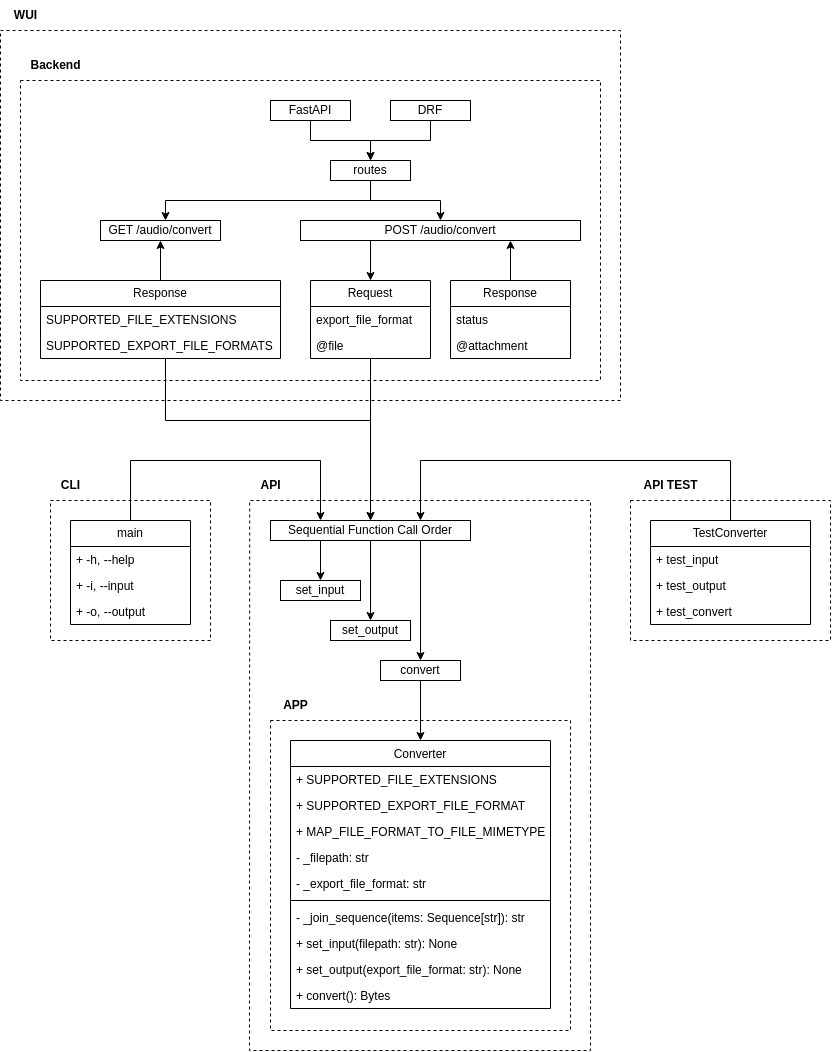

The diagram above was exported from draw.io. Its source (the exported page's mxGraphModel, read from the mxfile embedded in the PNG):
<mxGraphModel dx="1320" dy="1204" grid="1" gridSize="10" guides="1" tooltips="1" connect="1" arrows="1" fold="1" page="1" pageScale="1" pageWidth="850" pageHeight="1100" math="0" shadow="0">
  <root>
    <mxCell id="yLspRcfhWub7Kl2Q3LLx-0" />
    <mxCell id="yLspRcfhWub7Kl2Q3LLx-1" parent="yLspRcfhWub7Kl2Q3LLx-0" />
    <mxCell id="yLspRcfhWub7Kl2Q3LLx-2" value="" style="endArrow=none;dashed=1;html=1;rounded=0;" edge="1" parent="yLspRcfhWub7Kl2Q3LLx-1">
      <mxGeometry width="50" height="50" relative="1" as="geometry">
        <mxPoint x="60" y="540" as="sourcePoint" />
        <mxPoint x="60" y="540" as="targetPoint" />
        <Array as="points">
          <mxPoint x="220" y="540" />
          <mxPoint x="220" y="680" />
          <mxPoint x="60" y="680" />
        </Array>
      </mxGeometry>
    </mxCell>
    <mxCell id="yLspRcfhWub7Kl2Q3LLx-3" value="&lt;b&gt;CLI&lt;/b&gt;" style="text;html=1;align=center;verticalAlign=middle;resizable=0;points=[];autosize=1;strokeColor=none;fillColor=none;" vertex="1" parent="yLspRcfhWub7Kl2Q3LLx-1">
      <mxGeometry x="60" y="510" width="40" height="30" as="geometry" />
    </mxCell>
    <mxCell id="yLspRcfhWub7Kl2Q3LLx-4" value="" style="endArrow=none;dashed=1;html=1;rounded=0;entryX=-0.02;entryY=1.013;entryDx=0;entryDy=0;entryPerimeter=0;" edge="1" parent="yLspRcfhWub7Kl2Q3LLx-1" target="yLspRcfhWub7Kl2Q3LLx-5">
      <mxGeometry width="50" height="50" relative="1" as="geometry">
        <mxPoint x="260" y="540" as="sourcePoint" />
        <mxPoint x="210" y="1060" as="targetPoint" />
        <Array as="points">
          <mxPoint x="600" y="540" />
          <mxPoint x="600" y="860" />
          <mxPoint x="600" y="1090" />
          <mxPoint x="420" y="1090" />
          <mxPoint x="259" y="1090" />
        </Array>
      </mxGeometry>
    </mxCell>
    <mxCell id="yLspRcfhWub7Kl2Q3LLx-5" value="&lt;b&gt;API&lt;/b&gt;" style="text;html=1;align=center;verticalAlign=middle;resizable=0;points=[];autosize=1;strokeColor=none;fillColor=none;" vertex="1" parent="yLspRcfhWub7Kl2Q3LLx-1">
      <mxGeometry x="260" y="510" width="40" height="30" as="geometry" />
    </mxCell>
    <mxCell id="yLspRcfhWub7Kl2Q3LLx-6" style="edgeStyle=orthogonalEdgeStyle;rounded=0;orthogonalLoop=1;jettySize=auto;html=1;" edge="1" parent="yLspRcfhWub7Kl2Q3LLx-1" source="yLspRcfhWub7Kl2Q3LLx-7" target="yLspRcfhWub7Kl2Q3LLx-15">
      <mxGeometry relative="1" as="geometry" />
    </mxCell>
    <mxCell id="yLspRcfhWub7Kl2Q3LLx-7" value="convert" style="whiteSpace=wrap;html=1;" vertex="1" parent="yLspRcfhWub7Kl2Q3LLx-1">
      <mxGeometry x="390" y="700" width="80" height="20" as="geometry" />
    </mxCell>
    <mxCell id="yLspRcfhWub7Kl2Q3LLx-8" style="edgeStyle=orthogonalEdgeStyle;rounded=0;orthogonalLoop=1;jettySize=auto;html=1;exitX=0.25;exitY=1;exitDx=0;exitDy=0;" edge="1" parent="yLspRcfhWub7Kl2Q3LLx-1" source="yLspRcfhWub7Kl2Q3LLx-11" target="yLspRcfhWub7Kl2Q3LLx-12">
      <mxGeometry relative="1" as="geometry" />
    </mxCell>
    <mxCell id="yLspRcfhWub7Kl2Q3LLx-9" style="edgeStyle=orthogonalEdgeStyle;rounded=0;orthogonalLoop=1;jettySize=auto;html=1;entryX=0.5;entryY=0;entryDx=0;entryDy=0;" edge="1" parent="yLspRcfhWub7Kl2Q3LLx-1" source="yLspRcfhWub7Kl2Q3LLx-11" target="yLspRcfhWub7Kl2Q3LLx-26">
      <mxGeometry relative="1" as="geometry" />
    </mxCell>
    <mxCell id="yLspRcfhWub7Kl2Q3LLx-10" style="edgeStyle=orthogonalEdgeStyle;rounded=0;orthogonalLoop=1;jettySize=auto;html=1;exitX=0.75;exitY=1;exitDx=0;exitDy=0;entryX=0.5;entryY=0;entryDx=0;entryDy=0;" edge="1" parent="yLspRcfhWub7Kl2Q3LLx-1" source="yLspRcfhWub7Kl2Q3LLx-11" target="yLspRcfhWub7Kl2Q3LLx-7">
      <mxGeometry relative="1" as="geometry" />
    </mxCell>
    <mxCell id="yLspRcfhWub7Kl2Q3LLx-11" value="Sequential Function Call Order" style="whiteSpace=wrap;html=1;" vertex="1" parent="yLspRcfhWub7Kl2Q3LLx-1">
      <mxGeometry x="280" y="560" width="200" height="20" as="geometry" />
    </mxCell>
    <mxCell id="yLspRcfhWub7Kl2Q3LLx-12" value="set_input" style="whiteSpace=wrap;html=1;" vertex="1" parent="yLspRcfhWub7Kl2Q3LLx-1">
      <mxGeometry x="290" y="620" width="80" height="20" as="geometry" />
    </mxCell>
    <mxCell id="yLspRcfhWub7Kl2Q3LLx-13" value="" style="endArrow=none;dashed=1;html=1;rounded=0;" edge="1" parent="yLspRcfhWub7Kl2Q3LLx-1">
      <mxGeometry width="50" height="50" relative="1" as="geometry">
        <mxPoint x="280" y="760" as="sourcePoint" />
        <mxPoint x="280" y="760" as="targetPoint" />
        <Array as="points">
          <mxPoint x="440" y="760" />
          <mxPoint x="580" y="760" />
          <mxPoint x="580" y="1070" />
          <mxPoint x="280" y="1070" />
        </Array>
      </mxGeometry>
    </mxCell>
    <mxCell id="yLspRcfhWub7Kl2Q3LLx-14" value="&lt;b&gt;APP&lt;/b&gt;" style="text;html=1;align=center;verticalAlign=middle;resizable=0;points=[];autosize=1;strokeColor=none;fillColor=none;" vertex="1" parent="yLspRcfhWub7Kl2Q3LLx-1">
      <mxGeometry x="280" y="730" width="50" height="30" as="geometry" />
    </mxCell>
    <mxCell id="yLspRcfhWub7Kl2Q3LLx-15" value="&lt;span style=&quot;font-weight: normal;&quot;&gt;Converter&lt;/span&gt;" style="swimlane;fontStyle=1;align=center;verticalAlign=top;childLayout=stackLayout;horizontal=1;startSize=26;horizontalStack=0;resizeParent=1;resizeParentMax=0;resizeLast=0;collapsible=1;marginBottom=0;whiteSpace=wrap;html=1;" vertex="1" parent="yLspRcfhWub7Kl2Q3LLx-1">
      <mxGeometry x="300" y="780" width="260" height="268" as="geometry" />
    </mxCell>
    <mxCell id="yLspRcfhWub7Kl2Q3LLx-16" value="+ SUPPORTED_FILE_EXTENSIONS" style="text;strokeColor=none;fillColor=none;align=left;verticalAlign=top;spacingLeft=4;spacingRight=4;overflow=hidden;rotatable=0;points=[[0,0.5],[1,0.5]];portConstraint=eastwest;whiteSpace=wrap;html=1;" vertex="1" parent="yLspRcfhWub7Kl2Q3LLx-15">
      <mxGeometry y="26" width="260" height="26" as="geometry" />
    </mxCell>
    <mxCell id="yLspRcfhWub7Kl2Q3LLx-17" value="+ SUPPORTED_EXPORT_FILE_FORMAT" style="text;strokeColor=none;fillColor=none;align=left;verticalAlign=top;spacingLeft=4;spacingRight=4;overflow=hidden;rotatable=0;points=[[0,0.5],[1,0.5]];portConstraint=eastwest;whiteSpace=wrap;html=1;" vertex="1" parent="yLspRcfhWub7Kl2Q3LLx-15">
      <mxGeometry y="52" width="260" height="26" as="geometry" />
    </mxCell>
    <mxCell id="yLspRcfhWub7Kl2Q3LLx-18" value="+ MAP_FILE_FORMAT_TO_FILE_MIMETYPE" style="text;strokeColor=none;fillColor=none;align=left;verticalAlign=top;spacingLeft=4;spacingRight=4;overflow=hidden;rotatable=0;points=[[0,0.5],[1,0.5]];portConstraint=eastwest;whiteSpace=wrap;html=1;" vertex="1" parent="yLspRcfhWub7Kl2Q3LLx-15">
      <mxGeometry y="78" width="260" height="26" as="geometry" />
    </mxCell>
    <mxCell id="yLspRcfhWub7Kl2Q3LLx-19" value="- _filepath: str" style="text;strokeColor=none;fillColor=none;align=left;verticalAlign=top;spacingLeft=4;spacingRight=4;overflow=hidden;rotatable=0;points=[[0,0.5],[1,0.5]];portConstraint=eastwest;whiteSpace=wrap;html=1;" vertex="1" parent="yLspRcfhWub7Kl2Q3LLx-15">
      <mxGeometry y="104" width="260" height="26" as="geometry" />
    </mxCell>
    <mxCell id="yLspRcfhWub7Kl2Q3LLx-20" value="- _export_file_format: str" style="text;strokeColor=none;fillColor=none;align=left;verticalAlign=top;spacingLeft=4;spacingRight=4;overflow=hidden;rotatable=0;points=[[0,0.5],[1,0.5]];portConstraint=eastwest;whiteSpace=wrap;html=1;" vertex="1" parent="yLspRcfhWub7Kl2Q3LLx-15">
      <mxGeometry y="130" width="260" height="26" as="geometry" />
    </mxCell>
    <mxCell id="yLspRcfhWub7Kl2Q3LLx-21" value="" style="line;strokeWidth=1;fillColor=none;align=left;verticalAlign=middle;spacingTop=-1;spacingLeft=3;spacingRight=3;rotatable=0;labelPosition=right;points=[];portConstraint=eastwest;strokeColor=inherit;" vertex="1" parent="yLspRcfhWub7Kl2Q3LLx-15">
      <mxGeometry y="156" width="260" height="8" as="geometry" />
    </mxCell>
    <mxCell id="yLspRcfhWub7Kl2Q3LLx-22" value="- _join_sequence(items: Sequence[str]): str" style="text;strokeColor=none;fillColor=none;align=left;verticalAlign=top;spacingLeft=4;spacingRight=4;overflow=hidden;rotatable=0;points=[[0,0.5],[1,0.5]];portConstraint=eastwest;whiteSpace=wrap;html=1;" vertex="1" parent="yLspRcfhWub7Kl2Q3LLx-15">
      <mxGeometry y="164" width="260" height="26" as="geometry" />
    </mxCell>
    <mxCell id="yLspRcfhWub7Kl2Q3LLx-23" value="+ set_input(filepath: str): None" style="text;strokeColor=none;fillColor=none;align=left;verticalAlign=top;spacingLeft=4;spacingRight=4;overflow=hidden;rotatable=0;points=[[0,0.5],[1,0.5]];portConstraint=eastwest;whiteSpace=wrap;html=1;" vertex="1" parent="yLspRcfhWub7Kl2Q3LLx-15">
      <mxGeometry y="190" width="260" height="26" as="geometry" />
    </mxCell>
    <mxCell id="yLspRcfhWub7Kl2Q3LLx-24" value="+ set_output(export_file_format: str): None" style="text;strokeColor=none;fillColor=none;align=left;verticalAlign=top;spacingLeft=4;spacingRight=4;overflow=hidden;rotatable=0;points=[[0,0.5],[1,0.5]];portConstraint=eastwest;whiteSpace=wrap;html=1;" vertex="1" parent="yLspRcfhWub7Kl2Q3LLx-15">
      <mxGeometry y="216" width="260" height="26" as="geometry" />
    </mxCell>
    <mxCell id="yLspRcfhWub7Kl2Q3LLx-25" value="+ convert(): Bytes" style="text;strokeColor=none;fillColor=none;align=left;verticalAlign=top;spacingLeft=4;spacingRight=4;overflow=hidden;rotatable=0;points=[[0,0.5],[1,0.5]];portConstraint=eastwest;whiteSpace=wrap;html=1;" vertex="1" parent="yLspRcfhWub7Kl2Q3LLx-15">
      <mxGeometry y="242" width="260" height="26" as="geometry" />
    </mxCell>
    <mxCell id="yLspRcfhWub7Kl2Q3LLx-26" value="set_output" style="whiteSpace=wrap;html=1;" vertex="1" parent="yLspRcfhWub7Kl2Q3LLx-1">
      <mxGeometry x="340" y="660" width="80" height="20" as="geometry" />
    </mxCell>
    <mxCell id="yLspRcfhWub7Kl2Q3LLx-27" value="" style="endArrow=none;dashed=1;html=1;rounded=0;" edge="1" parent="yLspRcfhWub7Kl2Q3LLx-1">
      <mxGeometry width="50" height="50" relative="1" as="geometry">
        <mxPoint x="640" y="540" as="sourcePoint" />
        <mxPoint x="640" y="540" as="targetPoint" />
        <Array as="points">
          <mxPoint x="740" y="540" />
          <mxPoint x="840" y="540" />
          <mxPoint x="840" y="680" />
          <mxPoint x="640" y="680" />
        </Array>
      </mxGeometry>
    </mxCell>
    <mxCell id="yLspRcfhWub7Kl2Q3LLx-28" style="edgeStyle=orthogonalEdgeStyle;rounded=0;orthogonalLoop=1;jettySize=auto;html=1;entryX=0.75;entryY=0;entryDx=0;entryDy=0;" edge="1" parent="yLspRcfhWub7Kl2Q3LLx-1" target="yLspRcfhWub7Kl2Q3LLx-11">
      <mxGeometry relative="1" as="geometry">
        <Array as="points">
          <mxPoint x="740" y="500" />
          <mxPoint x="430" y="500" />
        </Array>
        <mxPoint x="740" y="560" as="sourcePoint" />
        <mxPoint x="440" y="560" as="targetPoint" />
      </mxGeometry>
    </mxCell>
    <mxCell id="yLspRcfhWub7Kl2Q3LLx-29" value="TestConverter" style="swimlane;fontStyle=0;childLayout=stackLayout;horizontal=1;startSize=26;fillColor=none;horizontalStack=0;resizeParent=1;resizeParentMax=0;resizeLast=0;collapsible=1;marginBottom=0;whiteSpace=wrap;html=1;" vertex="1" parent="yLspRcfhWub7Kl2Q3LLx-1">
      <mxGeometry x="660" y="560" width="160" height="104" as="geometry" />
    </mxCell>
    <mxCell id="yLspRcfhWub7Kl2Q3LLx-30" value="+ test_input" style="text;strokeColor=none;fillColor=none;align=left;verticalAlign=top;spacingLeft=4;spacingRight=4;overflow=hidden;rotatable=0;points=[[0,0.5],[1,0.5]];portConstraint=eastwest;whiteSpace=wrap;html=1;" vertex="1" parent="yLspRcfhWub7Kl2Q3LLx-29">
      <mxGeometry y="26" width="160" height="26" as="geometry" />
    </mxCell>
    <mxCell id="yLspRcfhWub7Kl2Q3LLx-31" value="+ test_output" style="text;strokeColor=none;fillColor=none;align=left;verticalAlign=top;spacingLeft=4;spacingRight=4;overflow=hidden;rotatable=0;points=[[0,0.5],[1,0.5]];portConstraint=eastwest;whiteSpace=wrap;html=1;" vertex="1" parent="yLspRcfhWub7Kl2Q3LLx-29">
      <mxGeometry y="52" width="160" height="26" as="geometry" />
    </mxCell>
    <mxCell id="yLspRcfhWub7Kl2Q3LLx-32" value="+ test_convert" style="text;strokeColor=none;fillColor=none;align=left;verticalAlign=top;spacingLeft=4;spacingRight=4;overflow=hidden;rotatable=0;points=[[0,0.5],[1,0.5]];portConstraint=eastwest;whiteSpace=wrap;html=1;" vertex="1" parent="yLspRcfhWub7Kl2Q3LLx-29">
      <mxGeometry y="78" width="160" height="26" as="geometry" />
    </mxCell>
    <mxCell id="yLspRcfhWub7Kl2Q3LLx-33" value="&lt;b&gt;API TEST&lt;/b&gt;" style="text;html=1;align=center;verticalAlign=middle;resizable=0;points=[];autosize=1;strokeColor=none;fillColor=none;" vertex="1" parent="yLspRcfhWub7Kl2Q3LLx-1">
      <mxGeometry x="640" y="510" width="80" height="30" as="geometry" />
    </mxCell>
    <mxCell id="yLspRcfhWub7Kl2Q3LLx-34" style="edgeStyle=orthogonalEdgeStyle;rounded=0;orthogonalLoop=1;jettySize=auto;html=1;entryX=0.25;entryY=0;entryDx=0;entryDy=0;" edge="1" parent="yLspRcfhWub7Kl2Q3LLx-1" source="yLspRcfhWub7Kl2Q3LLx-35" target="yLspRcfhWub7Kl2Q3LLx-11">
      <mxGeometry relative="1" as="geometry">
        <Array as="points">
          <mxPoint x="140" y="500" />
          <mxPoint x="330" y="500" />
        </Array>
      </mxGeometry>
    </mxCell>
    <mxCell id="yLspRcfhWub7Kl2Q3LLx-35" value="main" style="swimlane;fontStyle=0;childLayout=stackLayout;horizontal=1;startSize=26;fillColor=none;horizontalStack=0;resizeParent=1;resizeParentMax=0;resizeLast=0;collapsible=1;marginBottom=0;whiteSpace=wrap;html=1;" vertex="1" parent="yLspRcfhWub7Kl2Q3LLx-1">
      <mxGeometry x="80" y="560" width="120" height="104" as="geometry" />
    </mxCell>
    <mxCell id="yLspRcfhWub7Kl2Q3LLx-36" value="+&amp;nbsp;&lt;span style=&quot;text-align: center;&quot;&gt;-h, --help&lt;/span&gt;" style="text;strokeColor=none;fillColor=none;align=left;verticalAlign=top;spacingLeft=4;spacingRight=4;overflow=hidden;rotatable=0;points=[[0,0.5],[1,0.5]];portConstraint=eastwest;whiteSpace=wrap;html=1;" vertex="1" parent="yLspRcfhWub7Kl2Q3LLx-35">
      <mxGeometry y="26" width="120" height="26" as="geometry" />
    </mxCell>
    <mxCell id="yLspRcfhWub7Kl2Q3LLx-37" value="+&amp;nbsp;&lt;span style=&quot;text-align: center;&quot;&gt;-i, --input&lt;/span&gt;" style="text;strokeColor=none;fillColor=none;align=left;verticalAlign=top;spacingLeft=4;spacingRight=4;overflow=hidden;rotatable=0;points=[[0,0.5],[1,0.5]];portConstraint=eastwest;whiteSpace=wrap;html=1;" vertex="1" parent="yLspRcfhWub7Kl2Q3LLx-35">
      <mxGeometry y="52" width="120" height="26" as="geometry" />
    </mxCell>
    <mxCell id="yLspRcfhWub7Kl2Q3LLx-38" value="+&amp;nbsp;&lt;span style=&quot;text-align: center;&quot;&gt;-o, --output&lt;/span&gt;" style="text;strokeColor=none;fillColor=none;align=left;verticalAlign=top;spacingLeft=4;spacingRight=4;overflow=hidden;rotatable=0;points=[[0,0.5],[1,0.5]];portConstraint=eastwest;whiteSpace=wrap;html=1;" vertex="1" parent="yLspRcfhWub7Kl2Q3LLx-35">
      <mxGeometry y="78" width="120" height="26" as="geometry" />
    </mxCell>
    <mxCell id="yLspRcfhWub7Kl2Q3LLx-39" style="edgeStyle=orthogonalEdgeStyle;rounded=0;orthogonalLoop=1;jettySize=auto;html=1;exitX=0.25;exitY=1;exitDx=0;exitDy=0;" edge="1" parent="yLspRcfhWub7Kl2Q3LLx-1" source="yLspRcfhWub7Kl2Q3LLx-40" target="yLspRcfhWub7Kl2Q3LLx-43">
      <mxGeometry relative="1" as="geometry" />
    </mxCell>
    <mxCell id="yLspRcfhWub7Kl2Q3LLx-40" value="POST /audio/convert" style="whiteSpace=wrap;html=1;" vertex="1" parent="yLspRcfhWub7Kl2Q3LLx-1">
      <mxGeometry x="310" y="260" width="280" height="20" as="geometry" />
    </mxCell>
    <mxCell id="yLspRcfhWub7Kl2Q3LLx-41" value="" style="endArrow=none;dashed=1;html=1;rounded=0;" edge="1" parent="yLspRcfhWub7Kl2Q3LLx-1">
      <mxGeometry width="50" height="50" relative="1" as="geometry">
        <mxPoint x="30" y="120" as="sourcePoint" />
        <mxPoint x="30" y="120" as="targetPoint" />
        <Array as="points">
          <mxPoint x="610" y="120" />
          <mxPoint x="610" y="420" />
          <mxPoint x="30" y="420" />
        </Array>
      </mxGeometry>
    </mxCell>
    <mxCell id="yLspRcfhWub7Kl2Q3LLx-42" style="edgeStyle=orthogonalEdgeStyle;rounded=0;orthogonalLoop=1;jettySize=auto;html=1;entryX=0.5;entryY=0;entryDx=0;entryDy=0;" edge="1" parent="yLspRcfhWub7Kl2Q3LLx-1" source="yLspRcfhWub7Kl2Q3LLx-43" target="yLspRcfhWub7Kl2Q3LLx-11">
      <mxGeometry relative="1" as="geometry" />
    </mxCell>
    <mxCell id="yLspRcfhWub7Kl2Q3LLx-43" value="Request" style="swimlane;fontStyle=0;childLayout=stackLayout;horizontal=1;startSize=26;fillColor=none;horizontalStack=0;resizeParent=1;resizeParentMax=0;resizeLast=0;collapsible=1;marginBottom=0;whiteSpace=wrap;html=1;" vertex="1" parent="yLspRcfhWub7Kl2Q3LLx-1">
      <mxGeometry x="320" y="320" width="120" height="78" as="geometry" />
    </mxCell>
    <mxCell id="yLspRcfhWub7Kl2Q3LLx-44" value="export_file_format" style="text;strokeColor=none;fillColor=none;align=left;verticalAlign=top;spacingLeft=4;spacingRight=4;overflow=hidden;rotatable=0;points=[[0,0.5],[1,0.5]];portConstraint=eastwest;whiteSpace=wrap;html=1;" vertex="1" parent="yLspRcfhWub7Kl2Q3LLx-43">
      <mxGeometry y="26" width="120" height="26" as="geometry" />
    </mxCell>
    <mxCell id="yLspRcfhWub7Kl2Q3LLx-45" value="@file" style="text;strokeColor=none;fillColor=none;align=left;verticalAlign=top;spacingLeft=4;spacingRight=4;overflow=hidden;rotatable=0;points=[[0,0.5],[1,0.5]];portConstraint=eastwest;whiteSpace=wrap;html=1;" vertex="1" parent="yLspRcfhWub7Kl2Q3LLx-43">
      <mxGeometry y="52" width="120" height="26" as="geometry" />
    </mxCell>
    <mxCell id="yLspRcfhWub7Kl2Q3LLx-46" style="edgeStyle=orthogonalEdgeStyle;rounded=0;orthogonalLoop=1;jettySize=auto;html=1;entryX=0.75;entryY=1;entryDx=0;entryDy=0;" edge="1" parent="yLspRcfhWub7Kl2Q3LLx-1" source="yLspRcfhWub7Kl2Q3LLx-47" target="yLspRcfhWub7Kl2Q3LLx-40">
      <mxGeometry relative="1" as="geometry" />
    </mxCell>
    <mxCell id="yLspRcfhWub7Kl2Q3LLx-47" value="Response" style="swimlane;fontStyle=0;childLayout=stackLayout;horizontal=1;startSize=26;fillColor=none;horizontalStack=0;resizeParent=1;resizeParentMax=0;resizeLast=0;collapsible=1;marginBottom=0;whiteSpace=wrap;html=1;" vertex="1" parent="yLspRcfhWub7Kl2Q3LLx-1">
      <mxGeometry x="460" y="320" width="120" height="78" as="geometry" />
    </mxCell>
    <mxCell id="yLspRcfhWub7Kl2Q3LLx-48" value="status" style="text;strokeColor=none;fillColor=none;align=left;verticalAlign=top;spacingLeft=4;spacingRight=4;overflow=hidden;rotatable=0;points=[[0,0.5],[1,0.5]];portConstraint=eastwest;whiteSpace=wrap;html=1;" vertex="1" parent="yLspRcfhWub7Kl2Q3LLx-47">
      <mxGeometry y="26" width="120" height="26" as="geometry" />
    </mxCell>
    <mxCell id="yLspRcfhWub7Kl2Q3LLx-49" value="@attachment" style="text;strokeColor=none;fillColor=none;align=left;verticalAlign=top;spacingLeft=4;spacingRight=4;overflow=hidden;rotatable=0;points=[[0,0.5],[1,0.5]];portConstraint=eastwest;whiteSpace=wrap;html=1;" vertex="1" parent="yLspRcfhWub7Kl2Q3LLx-47">
      <mxGeometry y="52" width="120" height="26" as="geometry" />
    </mxCell>
    <mxCell id="yLspRcfhWub7Kl2Q3LLx-50" value="&lt;b&gt;Backend&lt;/b&gt;" style="text;html=1;align=center;verticalAlign=middle;resizable=0;points=[];autosize=1;strokeColor=none;fillColor=none;" vertex="1" parent="yLspRcfhWub7Kl2Q3LLx-1">
      <mxGeometry x="30" y="90" width="70" height="30" as="geometry" />
    </mxCell>
    <mxCell id="yLspRcfhWub7Kl2Q3LLx-51" value="" style="endArrow=none;dashed=1;html=1;rounded=0;" edge="1" parent="yLspRcfhWub7Kl2Q3LLx-1">
      <mxGeometry width="50" height="50" relative="1" as="geometry">
        <mxPoint x="10" y="70" as="sourcePoint" />
        <mxPoint x="10" y="70" as="targetPoint" />
        <Array as="points">
          <mxPoint x="630" y="70" />
          <mxPoint x="630" y="440" />
          <mxPoint x="10" y="440" />
        </Array>
      </mxGeometry>
    </mxCell>
    <mxCell id="yLspRcfhWub7Kl2Q3LLx-52" value="&lt;b&gt;WUI&lt;/b&gt;" style="text;html=1;align=center;verticalAlign=middle;resizable=0;points=[];autosize=1;strokeColor=none;fillColor=none;" vertex="1" parent="yLspRcfhWub7Kl2Q3LLx-1">
      <mxGeometry x="10" y="40" width="50" height="30" as="geometry" />
    </mxCell>
    <mxCell id="yLspRcfhWub7Kl2Q3LLx-53" style="edgeStyle=orthogonalEdgeStyle;rounded=0;orthogonalLoop=1;jettySize=auto;html=1;" edge="1" parent="yLspRcfhWub7Kl2Q3LLx-1" source="yLspRcfhWub7Kl2Q3LLx-55" target="yLspRcfhWub7Kl2Q3LLx-40">
      <mxGeometry relative="1" as="geometry" />
    </mxCell>
    <mxCell id="yLspRcfhWub7Kl2Q3LLx-54" style="edgeStyle=orthogonalEdgeStyle;rounded=0;orthogonalLoop=1;jettySize=auto;html=1;" edge="1" parent="yLspRcfhWub7Kl2Q3LLx-1" source="yLspRcfhWub7Kl2Q3LLx-55" target="yLspRcfhWub7Kl2Q3LLx-58">
      <mxGeometry relative="1" as="geometry">
        <Array as="points">
          <mxPoint x="380" y="240" />
          <mxPoint x="175" y="240" />
        </Array>
      </mxGeometry>
    </mxCell>
    <mxCell id="yLspRcfhWub7Kl2Q3LLx-55" value="routes" style="whiteSpace=wrap;html=1;" vertex="1" parent="yLspRcfhWub7Kl2Q3LLx-1">
      <mxGeometry x="340" y="200" width="80" height="20" as="geometry" />
    </mxCell>
    <mxCell id="yLspRcfhWub7Kl2Q3LLx-56" style="edgeStyle=orthogonalEdgeStyle;rounded=0;orthogonalLoop=1;jettySize=auto;html=1;" edge="1" parent="yLspRcfhWub7Kl2Q3LLx-1" source="yLspRcfhWub7Kl2Q3LLx-57" target="yLspRcfhWub7Kl2Q3LLx-55">
      <mxGeometry relative="1" as="geometry" />
    </mxCell>
    <mxCell id="yLspRcfhWub7Kl2Q3LLx-57" value="FastAPI" style="whiteSpace=wrap;html=1;" vertex="1" parent="yLspRcfhWub7Kl2Q3LLx-1">
      <mxGeometry x="280" y="140" width="80" height="20" as="geometry" />
    </mxCell>
    <mxCell id="yLspRcfhWub7Kl2Q3LLx-58" value="GET /audio/convert" style="whiteSpace=wrap;html=1;" vertex="1" parent="yLspRcfhWub7Kl2Q3LLx-1">
      <mxGeometry x="110" y="260" width="120" height="20" as="geometry" />
    </mxCell>
    <mxCell id="yLspRcfhWub7Kl2Q3LLx-59" style="edgeStyle=orthogonalEdgeStyle;rounded=0;orthogonalLoop=1;jettySize=auto;html=1;entryX=0.5;entryY=1;entryDx=0;entryDy=0;" edge="1" parent="yLspRcfhWub7Kl2Q3LLx-1" source="yLspRcfhWub7Kl2Q3LLx-61" target="yLspRcfhWub7Kl2Q3LLx-58">
      <mxGeometry relative="1" as="geometry" />
    </mxCell>
    <mxCell id="yLspRcfhWub7Kl2Q3LLx-60" style="edgeStyle=orthogonalEdgeStyle;rounded=0;orthogonalLoop=1;jettySize=auto;html=1;" edge="1" parent="yLspRcfhWub7Kl2Q3LLx-1" source="yLspRcfhWub7Kl2Q3LLx-61" target="yLspRcfhWub7Kl2Q3LLx-11">
      <mxGeometry relative="1" as="geometry">
        <Array as="points">
          <mxPoint x="175" y="460" />
          <mxPoint x="380" y="460" />
        </Array>
      </mxGeometry>
    </mxCell>
    <mxCell id="yLspRcfhWub7Kl2Q3LLx-61" value="Response" style="swimlane;fontStyle=0;childLayout=stackLayout;horizontal=1;startSize=26;fillColor=none;horizontalStack=0;resizeParent=1;resizeParentMax=0;resizeLast=0;collapsible=1;marginBottom=0;whiteSpace=wrap;html=1;" vertex="1" parent="yLspRcfhWub7Kl2Q3LLx-1">
      <mxGeometry x="50" y="320" width="240" height="78" as="geometry" />
    </mxCell>
    <mxCell id="yLspRcfhWub7Kl2Q3LLx-62" value="SUPPORTED_FILE_EXTENSIONS" style="text;strokeColor=none;fillColor=none;align=left;verticalAlign=top;spacingLeft=4;spacingRight=4;overflow=hidden;rotatable=0;points=[[0,0.5],[1,0.5]];portConstraint=eastwest;whiteSpace=wrap;html=1;" vertex="1" parent="yLspRcfhWub7Kl2Q3LLx-61">
      <mxGeometry y="26" width="240" height="26" as="geometry" />
    </mxCell>
    <mxCell id="yLspRcfhWub7Kl2Q3LLx-63" value="SUPPORTED_EXPORT_FILE_FORMATS" style="text;strokeColor=none;fillColor=none;align=left;verticalAlign=top;spacingLeft=4;spacingRight=4;overflow=hidden;rotatable=0;points=[[0,0.5],[1,0.5]];portConstraint=eastwest;whiteSpace=wrap;html=1;" vertex="1" parent="yLspRcfhWub7Kl2Q3LLx-61">
      <mxGeometry y="52" width="240" height="26" as="geometry" />
    </mxCell>
    <mxCell id="FKo8CUG7AtJSoN8VDDDi-1" style="edgeStyle=orthogonalEdgeStyle;rounded=0;orthogonalLoop=1;jettySize=auto;html=1;" edge="1" parent="yLspRcfhWub7Kl2Q3LLx-1" source="FKo8CUG7AtJSoN8VDDDi-0" target="yLspRcfhWub7Kl2Q3LLx-55">
      <mxGeometry relative="1" as="geometry" />
    </mxCell>
    <mxCell id="FKo8CUG7AtJSoN8VDDDi-0" value="DRF" style="whiteSpace=wrap;html=1;" vertex="1" parent="yLspRcfhWub7Kl2Q3LLx-1">
      <mxGeometry x="400" y="140" width="80" height="20" as="geometry" />
    </mxCell>
  </root>
</mxGraphModel>